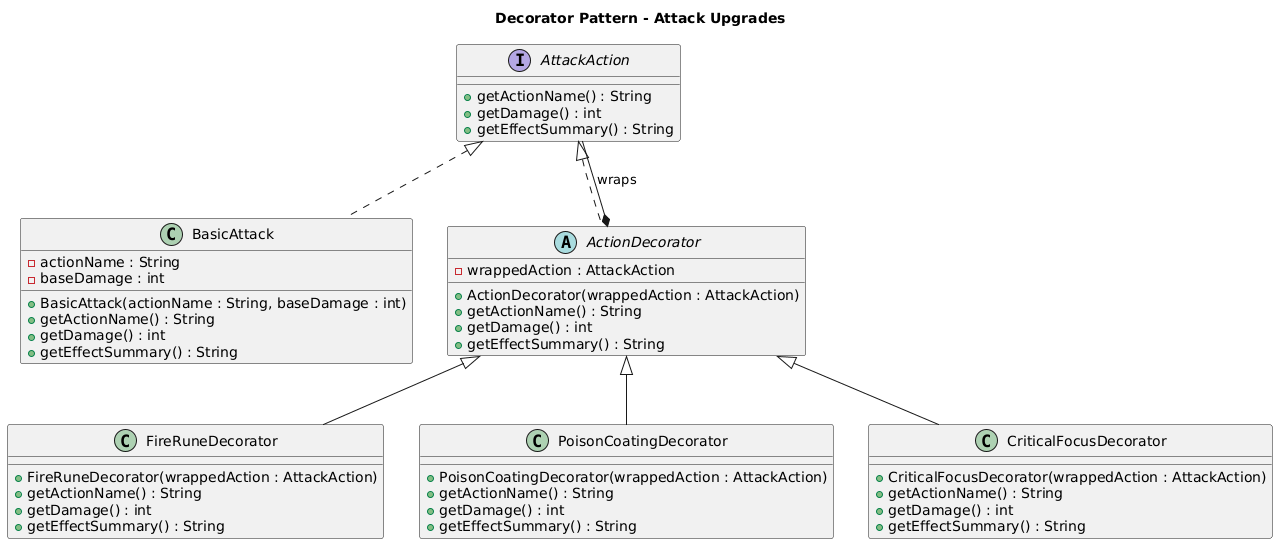

The diagram above was rendered by PlantUML. Its source (embedded in the PNG):
@startuml
title Decorator Pattern - Attack Upgrades

interface AttackAction {
  +getActionName() : String
  +getDamage() : int
  +getEffectSummary() : String
}

class BasicAttack {
  -actionName : String
  -baseDamage : int
  +BasicAttack(actionName : String, baseDamage : int)
  +getActionName() : String
  +getDamage() : int
  +getEffectSummary() : String
}

abstract class ActionDecorator {
  -wrappedAction : AttackAction
  +ActionDecorator(wrappedAction : AttackAction)
  +getActionName() : String
  +getDamage() : int
  +getEffectSummary() : String
}

class FireRuneDecorator {
  +FireRuneDecorator(wrappedAction : AttackAction)
  +getActionName() : String
  +getDamage() : int
  +getEffectSummary() : String
}

class PoisonCoatingDecorator {
  +PoisonCoatingDecorator(wrappedAction : AttackAction)
  +getActionName() : String
  +getDamage() : int
  +getEffectSummary() : String
}

class CriticalFocusDecorator {
  +CriticalFocusDecorator(wrappedAction : AttackAction)
  +getActionName() : String
  +getDamage() : int
  +getEffectSummary() : String
}

AttackAction <|.. BasicAttack
AttackAction <|.. ActionDecorator
ActionDecorator <|-- FireRuneDecorator
ActionDecorator <|-- PoisonCoatingDecorator
ActionDecorator <|-- CriticalFocusDecorator

ActionDecorator *-- AttackAction : wraps
@enduml